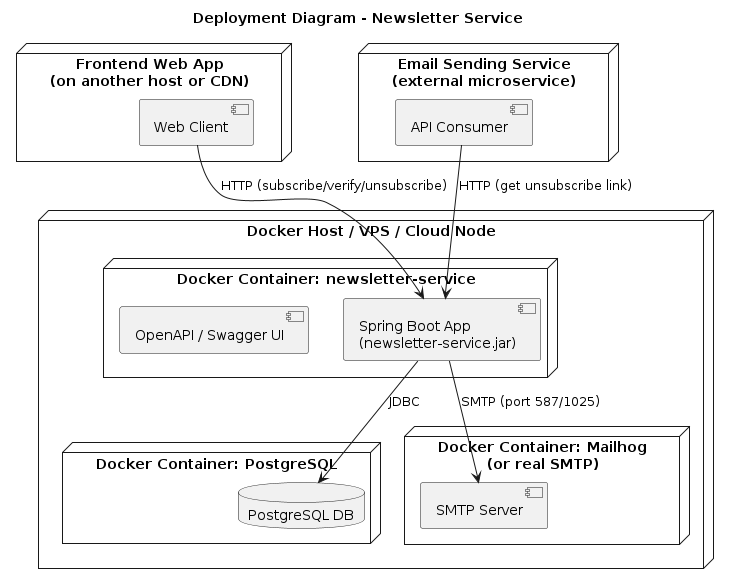

The diagram above was rendered by PlantUML. Its source (embedded in the PNG):
@startuml deployment_diagram_newsletter_service

title Deployment Diagram - Newsletter Service

node "Docker Host / VPS / Cloud Node" {
  
  node "Docker Container: newsletter-service" {
  component "Spring Boot App\n(newsletter-service.jar)"
  component "OpenAPI / Swagger UI"
  }

  node "Docker Container: PostgreSQL" {
  database "PostgreSQL DB"
  }

  node "Docker Container: Mailhog\n(or real SMTP)" {
  component "SMTP Server"
  }
}

node "Frontend Web App\n(on another host or CDN)" {
  component "Web Client"
}

node "Email Sending Service\n(external microservice)" {
  component "API Consumer"
}

"Web Client" --> "Spring Boot App\n(newsletter-service.jar)" : HTTP (subscribe/verify/unsubscribe)
"API Consumer" --> "Spring Boot App\n(newsletter-service.jar)" : HTTP (get unsubscribe link)
"Spring Boot App\n(newsletter-service.jar)" --> "PostgreSQL DB" : JDBC
"Spring Boot App\n(newsletter-service.jar)" --> "SMTP Server" : SMTP (port 587/1025)

@enduml